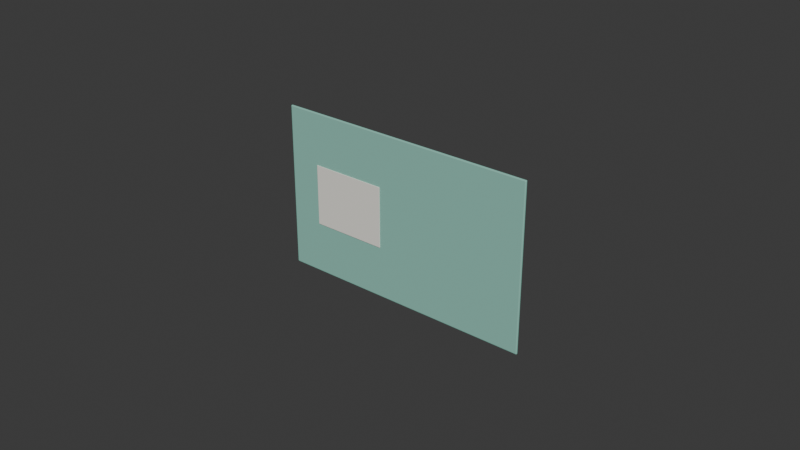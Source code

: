 # Source: TransitCard_blockout.blend  (saved by Blender 4.3.34; exported with 4.5.12 LTS)
import bpy
from mathutils import Matrix  # noqa: F401  (used for matrix-valued properties, if any)

bpy.ops.wm.read_factory_settings(use_empty=True)
scene = bpy.context.scene
scene.name = 'Scene'

# ---- collections
col_collection = bpy.data.collections.new('Collection'); scene.collection.children.link(col_collection)
col_prp04_transitcard = bpy.data.collections.new('PRP04_TransitCard'); scene.collection.children.link(col_prp04_transitcard)

# ---- materials (node trees are filled in below, after node groups)
mat_m_transitcard_mint = bpy.data.materials.new('M_TransitCard_Mint')
mat_m_transitcard_mint.diffuse_color = (0.2747, 0.5841, 0.4851, 1.0)
mat_m_transitcard_white = bpy.data.materials.new('M_TransitCard_White')
mat_m_transitcard_white.diffuse_color = (0.8879, 0.8632, 0.7913, 1.0)

# ---- material node trees
mat_m_transitcard_mint.use_nodes = True; mat_m_transitcard_mint.node_tree.nodes.clear()
_N = mat_m_transitcard_mint.node_tree.nodes; _L = mat_m_transitcard_mint.node_tree.links
n0 = _N.new('ShaderNodeBsdfPrincipled'); n0.name = 'Principled BSDF'; n0.location = (10, 300)
n0.inputs[0].default_value = (0.2747, 0.5841, 0.4851, 1.0)
n0.inputs[2].default_value = 0.65
n1 = _N.new('ShaderNodeOutputMaterial'); n1.name = 'Material Output'; n1.location = (300, 300)
_L.new(n0.outputs[0], n1.inputs[0])
n1.is_active_output = True
mat_m_transitcard_white.use_nodes = True; mat_m_transitcard_white.node_tree.nodes.clear()
_N = mat_m_transitcard_white.node_tree.nodes; _L = mat_m_transitcard_white.node_tree.links
n0 = _N.new('ShaderNodeBsdfPrincipled'); n0.name = 'Principled BSDF'; n0.location = (10, 300)
n0.inputs[0].default_value = (0.8879, 0.8632, 0.7913, 1.0)
n0.inputs[2].default_value = 0.65
n1 = _N.new('ShaderNodeOutputMaterial'); n1.name = 'Material Output'; n1.location = (300, 300)
_L.new(n0.outputs[0], n1.inputs[0])
n1.is_active_output = True

# ---- world
world_world = bpy.data.worlds.new('World'); scene.world = world_world
world_world.use_nodes = True; world_world.node_tree.nodes.clear()
_N = world_world.node_tree.nodes; _L = world_world.node_tree.links
n0 = _N.new('ShaderNodeOutputWorld'); n0.name = 'World Output'; n0.location = (300, 300)
n1 = _N.new('ShaderNodeBackground'); n1.name = 'Background'; n1.location = (10, 300)
n1.inputs[0].default_value = (0.05088, 0.05088, 0.05088, 1.0)
_L.new(n1.outputs[0], n0.inputs[0])
n0.is_active_output = True
world_world.color = (0.05088, 0.05088, 0.05088)
world_world.sun_shadow_jitter_overblur = 0.0

# ---- meshes
me_prp04_transitcard_card_l0 = bpy.data.meshes.new('PRP04_TransitCard_Card_L0')
me_prp04_transitcard_card_l0.from_pydata([(-0.0425, -8e-05, -0.02699), (-0.0425, -0.00038, -0.02669), (-0.0428, -8e-05, -0.02669), (-0.0425, -0.0002921, -0.0269), (-0.04267, -0.0002532, -0.02686), (-0.04271, -0.0002921, -0.02669), (-0.04271, -8e-05, -0.0269), (-0.0425, -0.00038, 0.02669), (-0.0425, -8e-05, 0.02699), (-0.0428, -8e-05, 0.02669), (-0.0425, -0.0002921, 0.0269), (-0.04267, -0.0002532, 0.02686), (-0.04271, -8e-05, 0.0269), (-0.04271, -0.0002921, 0.02669), (-0.0425, 8e-05, -0.02699), (-0.0428, 8e-05, -0.02669), (-0.0425, 0.00038, -0.02669), (-0.04271, 8e-05, -0.0269), (-0.04267, 0.0002532, -0.02686), (-0.04271, 0.0002921, -0.02669), (-0.0425, 0.0002921, -0.0269), (-0.0425, 8e-05, 0.02699), (-0.0425, 0.00038, 0.02669), (-0.0428, 8e-05, 0.02669), (-0.0425, 0.0002921, 0.0269), (-0.04267, 0.0002532, 0.02686), (-0.04271, 0.0002921, 0.02669), (-0.04271, 8e-05, 0.0269), (0.0425, -8e-05, -0.02699), (0.0428, -8e-05, -0.02669), (0.0425, -0.00038, -0.02669), (0.04271, -8e-05, -0.0269), (0.04267, -0.0002532, -0.02686), (0.04271, -0.0002921, -0.02669), (0.0425, -0.0002921, -0.0269), (0.0425, -8e-05, 0.02699), (0.0425, -0.00038, 0.02669), (0.0428, -8e-05, 0.02669), (0.0425, -0.0002921, 0.0269), (0.04267, -0.0002532, 0.02686), (0.04271, -0.0002921, 0.02669), (0.04271, -8e-05, 0.0269), (0.0425, 8e-05, -0.02699), (0.0425, 0.00038, -0.02669), (0.0428, 8e-05, -0.02669), (0.0425, 0.0002921, -0.0269), (0.04267, 0.0002532, -0.02686), (0.04271, 0.0002921, -0.02669), (0.04271, 8e-05, -0.0269), (0.0425, 8e-05, 0.02699), (0.0428, 8e-05, 0.02669), (0.0425, 0.00038, 0.02669), (0.04271, 8e-05, 0.0269), (0.04267, 0.0002532, 0.02686), (0.04271, 0.0002921, 0.02669), (0.0425, 0.0002921, 0.0269)], [], [(30, 36, 7, 1), (44, 50, 37, 29), (49, 21, 8, 35), (2, 9, 23, 15), (16, 22, 51, 43), (0, 3, 4, 6), (1, 5, 4, 3), (2, 6, 4, 5), (7, 10, 11, 13), (8, 12, 11, 10), (9, 13, 11, 12), (14, 17, 18, 20), (15, 19, 18, 17), (16, 20, 18, 19), (21, 24, 25, 27), (22, 26, 25, 24), (23, 27, 25, 26), (28, 31, 32, 34), (29, 33, 32, 31), (30, 34, 32, 33), (35, 38, 39, 41), (36, 40, 39, 38), (37, 41, 39, 40), (42, 45, 46, 48), (43, 47, 46, 45), (44, 48, 46, 47), (49, 52, 53, 55), (50, 54, 53, 52), (51, 55, 53, 54), (14, 0, 6, 17), (17, 6, 2, 15), (1, 7, 13, 5), (5, 13, 9, 2), (8, 21, 27, 12), (12, 27, 23, 9), (22, 16, 19, 26), (26, 19, 15, 23), (42, 14, 20, 45), (45, 20, 16, 43), (21, 49, 55, 24), (24, 55, 51, 22), (50, 44, 47, 54), (54, 47, 43, 51), (28, 42, 48, 31), (31, 48, 44, 29), (49, 35, 41, 52), (52, 41, 37, 50), (36, 30, 33, 40), (40, 33, 29, 37), (0, 28, 34, 3), (3, 34, 30, 1), (35, 8, 10, 38), (38, 10, 7, 36), (14, 42, 28, 0)])
me_prp04_transitcard_card_l0.materials.append(mat_m_transitcard_mint)
me_prp04_transitcard_card_l0.update()
me_prp04_transitcard_graphic_l0 = bpy.data.meshes.new('PRP04_TransitCard_Graphic_L0')
me_prp04_transitcard_graphic_l0.from_pydata([(-0.0124, -7.276e-12, -0.01), (-0.0124, -0.0001, -0.0099), (-0.0125, -1.455e-11, -0.0099), (-0.0124, -7.071e-05, -0.009971), (-0.01246, -5.774e-05, -0.009958), (-0.01247, -7.071e-05, -0.0099), (-0.01247, -1.091e-11, -0.009971), (-0.0124, -0.0001, 0.0099), (-0.0124, -1.455e-11, 0.01), (-0.0125, -2.183e-11, 0.0099), (-0.0124, -7.071e-05, 0.009971), (-0.01246, -5.774e-05, 0.009958), (-0.01247, -1.819e-11, 0.009971), (-0.01247, -7.071e-05, 0.0099), (-0.0124, 1.455e-11, -0.01), (-0.0125, 2.183e-11, -0.0099), (-0.0124, 0.0001, -0.0099), (-0.01247, 1.819e-11, -0.009971), (-0.01246, 5.774e-05, -0.009958), (-0.01247, 7.071e-05, -0.0099), (-0.0124, 7.071e-05, -0.009971), (-0.0124, 7.276e-12, 0.01), (-0.0124, 0.0001, 0.0099), (-0.0125, 1.455e-11, 0.0099), (-0.0124, 7.071e-05, 0.009971), (-0.01246, 5.774e-05, 0.009958), (-0.01247, 7.071e-05, 0.0099), (-0.01247, 1.091e-11, 0.009971), (0.0124, -1.455e-11, -0.01), (0.0125, -2.183e-11, -0.0099), (0.0124, -0.0001, -0.0099), (0.01247, -1.819e-11, -0.009971), (0.01246, -5.774e-05, -0.009958), (0.01247, -7.071e-05, -0.0099), (0.0124, -7.071e-05, -0.009971), (0.0124, -7.276e-12, 0.01), (0.0124, -0.0001, 0.0099), (0.0125, -1.455e-11, 0.0099), (0.0124, -7.071e-05, 0.009971), (0.01246, -5.774e-05, 0.009958), (0.01247, -7.071e-05, 0.0099), (0.01247, -1.091e-11, 0.009971), (0.0124, 7.276e-12, -0.01), (0.0124, 0.0001, -0.0099), (0.0125, 1.455e-11, -0.0099), (0.0124, 7.071e-05, -0.009971), (0.01246, 5.774e-05, -0.009958), (0.01247, 7.071e-05, -0.0099), (0.01247, 1.091e-11, -0.009971), (0.0124, 1.455e-11, 0.01), (0.0125, 2.183e-11, 0.0099), (0.0124, 0.0001, 0.0099), (0.01247, 1.819e-11, 0.009971), (0.01246, 5.774e-05, 0.009958), (0.01247, 7.071e-05, 0.0099), (0.0124, 7.071e-05, 0.009971)], [], [(30, 36, 7, 1), (44, 50, 37, 29), (49, 21, 8, 35), (2, 9, 23, 15), (16, 22, 51, 43), (0, 3, 4, 6), (1, 5, 4, 3), (2, 6, 4, 5), (7, 10, 11, 13), (8, 12, 11, 10), (9, 13, 11, 12), (14, 17, 18, 20), (15, 19, 18, 17), (16, 20, 18, 19), (21, 24, 25, 27), (22, 26, 25, 24), (23, 27, 25, 26), (28, 31, 32, 34), (29, 33, 32, 31), (30, 34, 32, 33), (35, 38, 39, 41), (36, 40, 39, 38), (37, 41, 39, 40), (42, 45, 46, 48), (43, 47, 46, 45), (44, 48, 46, 47), (49, 52, 53, 55), (50, 54, 53, 52), (51, 55, 53, 54), (14, 0, 6, 17), (17, 6, 2, 15), (1, 7, 13, 5), (5, 13, 9, 2), (8, 21, 27, 12), (12, 27, 23, 9), (22, 16, 19, 26), (26, 19, 15, 23), (42, 14, 20, 45), (45, 20, 16, 43), (21, 49, 55, 24), (24, 55, 51, 22), (50, 44, 47, 54), (54, 47, 43, 51), (28, 42, 48, 31), (31, 48, 44, 29), (49, 35, 41, 52), (52, 41, 37, 50), (36, 30, 33, 40), (40, 33, 29, 37), (0, 28, 34, 3), (3, 34, 30, 1), (35, 8, 10, 38), (38, 10, 7, 36), (14, 42, 28, 0)])
me_prp04_transitcard_graphic_l0.materials.append(mat_m_transitcard_white)
me_prp04_transitcard_graphic_l0.update()

# ---- objects
ob_prp04_transitcard_root_l0 = bpy.data.objects.new('PRP04_TransitCard_Root_L0', None)
ob_prp04_transitcard_card_l0 = bpy.data.objects.new('PRP04_TransitCard_Card_L0', me_prp04_transitcard_card_l0)
ob_prp04_transitcard_graphic_l0 = bpy.data.objects.new('PRP04_TransitCard_Graphic_L0', me_prp04_transitcard_graphic_l0)

# ---- transforms, parenting, visibility, modifiers, constraints
ob_prp04_transitcard_root_l0.location = (0.0, 0.0, 0.0)
ob_prp04_transitcard_root_l0.empty_display_size = 0.1
ob_prp04_transitcard_card_l0.parent = ob_prp04_transitcard_root_l0
ob_prp04_transitcard_card_l0.location = (0.0, 0.00011, 0.02699)
ob_prp04_transitcard_graphic_l0.parent = ob_prp04_transitcard_root_l0
ob_prp04_transitcard_graphic_l0.location = (-0.02, -0.00039, 0.027)

# ---- collection membership
col_prp04_transitcard.objects.link(ob_prp04_transitcard_root_l0)
col_prp04_transitcard.objects.link(ob_prp04_transitcard_card_l0)
col_prp04_transitcard.objects.link(ob_prp04_transitcard_graphic_l0)

# ---- scene / render settings (as saved in the file)
scene.frame_start = 1; scene.frame_end = 250; scene.frame_set(1)
scene.render.engine = 'BLENDER_WORKBENCH'
bpy.context.view_layer.update()

# ---- added for rendering (the .blend has no active camera and no usable light): camera, sun
cam_auto = bpy.data.cameras.new('AutoCamera')
cam_auto.lens = 50.0
cam_auto.sensor_width = 36.0
cam_auto.clip_end = 1000.0
ob_auto_camera = bpy.data.objects.new('AutoCamera', cam_auto)
scene.collection.objects.link(ob_auto_camera)
ob_auto_camera.location = (0.185045, -0.222054, 0.175026)
ob_auto_camera.rotation_euler = (1.09748, -7.21219e-08, 0.694738)
scene.camera = ob_auto_camera
light_auto_sun = bpy.data.lights.new('AutoSun', 'SUN')
light_auto_sun.energy = 3.0
light_auto_sun.angle = 0.0523599
ob_auto_sun = bpy.data.objects.new('AutoSun', light_auto_sun)
scene.collection.objects.link(ob_auto_sun)
ob_auto_sun.rotation_euler = (0.872665, 0.174533, 0.523599)
bpy.context.view_layer.update()
